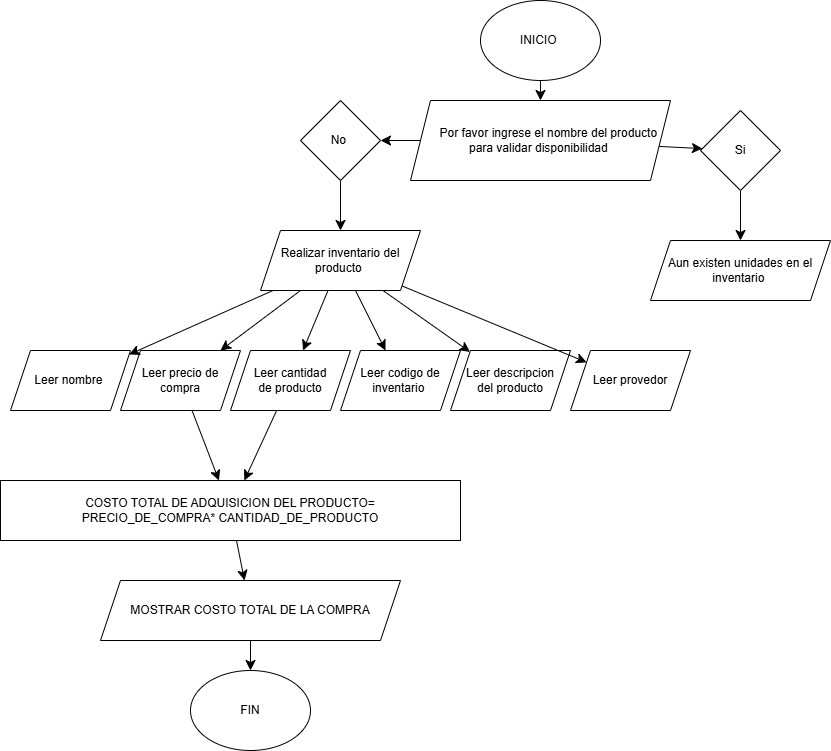

The diagram above was exported from draw.io. Its source (the exported page's mxGraphModel, read from the mxfile embedded in the PNG):
<mxGraphModel dx="2131" dy="614" grid="1" gridSize="10" guides="1" tooltips="1" connect="1" arrows="1" fold="1" page="1" pageScale="1" pageWidth="850" pageHeight="1100" math="0" shadow="0">
  <root>
    <mxCell id="0" />
    <mxCell id="1" parent="0" />
    <mxCell id="pybsNgUwIuRjXnZweQbi-18" value="" style="edgeStyle=none;curved=1;rounded=0;orthogonalLoop=1;jettySize=auto;html=1;fontSize=12;startSize=8;endSize=8;" edge="1" parent="1" source="pybsNgUwIuRjXnZweQbi-1" target="pybsNgUwIuRjXnZweQbi-7">
      <mxGeometry relative="1" as="geometry" />
    </mxCell>
    <mxCell id="pybsNgUwIuRjXnZweQbi-1" value="&lt;font dir=&quot;auto&quot; style=&quot;vertical-align: inherit;&quot;&gt;&lt;font dir=&quot;auto&quot; style=&quot;vertical-align: inherit;&quot;&gt;INICIO&amp;nbsp;&lt;/font&gt;&lt;/font&gt;" style="ellipse;whiteSpace=wrap;html=1;" vertex="1" parent="1">
      <mxGeometry x="10" y="40" width="120" height="80" as="geometry" />
    </mxCell>
    <mxCell id="pybsNgUwIuRjXnZweQbi-33" value="" style="edgeStyle=none;curved=1;rounded=0;orthogonalLoop=1;jettySize=auto;html=1;fontSize=12;startSize=8;endSize=8;" edge="1" parent="1" source="pybsNgUwIuRjXnZweQbi-2" target="pybsNgUwIuRjXnZweQbi-13">
      <mxGeometry relative="1" as="geometry" />
    </mxCell>
    <mxCell id="pybsNgUwIuRjXnZweQbi-2" value="&lt;font dir=&quot;auto&quot; style=&quot;vertical-align: inherit;&quot;&gt;&lt;font dir=&quot;auto&quot; style=&quot;vertical-align: inherit;&quot;&gt;&lt;font dir=&quot;auto&quot; style=&quot;vertical-align: inherit;&quot;&gt;&lt;font dir=&quot;auto&quot; style=&quot;vertical-align: inherit;&quot;&gt;Leer precio de&lt;/font&gt;&lt;/font&gt;&lt;/font&gt;&lt;/font&gt;&lt;div&gt;&lt;font dir=&quot;auto&quot; style=&quot;vertical-align: inherit;&quot;&gt;&lt;font dir=&quot;auto&quot; style=&quot;vertical-align: inherit;&quot;&gt;&lt;font dir=&quot;auto&quot; style=&quot;vertical-align: inherit;&quot;&gt;&lt;font dir=&quot;auto&quot; style=&quot;vertical-align: inherit;&quot;&gt;compra&lt;/font&gt;&lt;/font&gt;&lt;/font&gt;&lt;/font&gt;&lt;/div&gt;" style="shape=parallelogram;perimeter=parallelogramPerimeter;whiteSpace=wrap;html=1;fixedSize=1;" vertex="1" parent="1">
      <mxGeometry x="-350" y="390" width="120" height="60" as="geometry" />
    </mxCell>
    <mxCell id="pybsNgUwIuRjXnZweQbi-24" value="" style="edgeStyle=none;curved=1;rounded=0;orthogonalLoop=1;jettySize=auto;html=1;fontSize=12;startSize=8;endSize=8;" edge="1" parent="1" source="pybsNgUwIuRjXnZweQbi-5" target="pybsNgUwIuRjXnZweQbi-21">
      <mxGeometry relative="1" as="geometry" />
    </mxCell>
    <mxCell id="pybsNgUwIuRjXnZweQbi-5" value="&lt;font dir=&quot;auto&quot; style=&quot;vertical-align: inherit;&quot;&gt;&lt;font dir=&quot;auto&quot; style=&quot;vertical-align: inherit;&quot;&gt;No&amp;nbsp;&lt;/font&gt;&lt;/font&gt;" style="rhombus;whiteSpace=wrap;html=1;" vertex="1" parent="1">
      <mxGeometry x="-170" y="140" width="80" height="80" as="geometry" />
    </mxCell>
    <mxCell id="pybsNgUwIuRjXnZweQbi-40" value="" style="edgeStyle=none;curved=1;rounded=0;orthogonalLoop=1;jettySize=auto;html=1;fontSize=12;startSize=8;endSize=8;" edge="1" parent="1" source="pybsNgUwIuRjXnZweQbi-6" target="pybsNgUwIuRjXnZweQbi-14">
      <mxGeometry relative="1" as="geometry" />
    </mxCell>
    <mxCell id="pybsNgUwIuRjXnZweQbi-6" value="&lt;font dir=&quot;auto&quot; style=&quot;vertical-align: inherit;&quot;&gt;&lt;font dir=&quot;auto&quot; style=&quot;vertical-align: inherit;&quot;&gt;Si&lt;/font&gt;&lt;/font&gt;" style="rhombus;whiteSpace=wrap;html=1;" vertex="1" parent="1">
      <mxGeometry x="230" y="150" width="80" height="80" as="geometry" />
    </mxCell>
    <mxCell id="pybsNgUwIuRjXnZweQbi-17" value="" style="edgeStyle=none;curved=1;rounded=0;orthogonalLoop=1;jettySize=auto;html=1;fontSize=12;startSize=8;endSize=8;" edge="1" parent="1" source="pybsNgUwIuRjXnZweQbi-7" target="pybsNgUwIuRjXnZweQbi-5">
      <mxGeometry relative="1" as="geometry" />
    </mxCell>
    <mxCell id="pybsNgUwIuRjXnZweQbi-20" value="" style="edgeStyle=none;curved=1;rounded=0;orthogonalLoop=1;jettySize=auto;html=1;fontSize=12;startSize=8;endSize=8;" edge="1" parent="1" source="pybsNgUwIuRjXnZweQbi-7" target="pybsNgUwIuRjXnZweQbi-6">
      <mxGeometry relative="1" as="geometry" />
    </mxCell>
    <mxCell id="pybsNgUwIuRjXnZweQbi-7" value="&lt;font dir=&quot;auto&quot; style=&quot;vertical-align: inherit;&quot;&gt;&lt;font dir=&quot;auto&quot; style=&quot;vertical-align: inherit;&quot;&gt;&lt;font dir=&quot;auto&quot; style=&quot;vertical-align: inherit;&quot;&gt;&lt;font dir=&quot;auto&quot; style=&quot;vertical-align: inherit;&quot;&gt;&lt;font dir=&quot;auto&quot; style=&quot;vertical-align: inherit;&quot;&gt;&lt;font dir=&quot;auto&quot; style=&quot;vertical-align: inherit;&quot;&gt;&amp;nbsp; &amp;nbsp; &amp;nbsp;Por favor ingrese el nombre del producto para validar disponibilidad&amp;nbsp;&lt;/font&gt;&lt;/font&gt;&lt;/font&gt;&lt;/font&gt;&lt;/font&gt;&lt;/font&gt;" style="shape=parallelogram;perimeter=parallelogramPerimeter;whiteSpace=wrap;html=1;fixedSize=1;" vertex="1" parent="1">
      <mxGeometry x="-60" y="140" width="260" height="80" as="geometry" />
    </mxCell>
    <mxCell id="pybsNgUwIuRjXnZweQbi-35" value="" style="edgeStyle=none;curved=1;rounded=0;orthogonalLoop=1;jettySize=auto;html=1;fontSize=12;startSize=8;endSize=8;" edge="1" parent="1" source="pybsNgUwIuRjXnZweQbi-8" target="pybsNgUwIuRjXnZweQbi-13">
      <mxGeometry relative="1" as="geometry" />
    </mxCell>
    <mxCell id="pybsNgUwIuRjXnZweQbi-8" value="&lt;font dir=&quot;auto&quot; style=&quot;vertical-align: inherit;&quot;&gt;&lt;font dir=&quot;auto&quot; style=&quot;vertical-align: inherit;&quot;&gt;Leer cantidad&lt;/font&gt;&lt;/font&gt;&lt;div&gt;&lt;font dir=&quot;auto&quot; style=&quot;vertical-align: inherit;&quot;&gt;&lt;font dir=&quot;auto&quot; style=&quot;vertical-align: inherit;&quot;&gt;&lt;font dir=&quot;auto&quot; style=&quot;vertical-align: inherit;&quot;&gt;&lt;font dir=&quot;auto&quot; style=&quot;vertical-align: inherit;&quot;&gt;de producto&lt;/font&gt;&lt;/font&gt;&lt;/font&gt;&lt;/font&gt;&lt;/div&gt;" style="shape=parallelogram;perimeter=parallelogramPerimeter;whiteSpace=wrap;html=1;fixedSize=1;" vertex="1" parent="1">
      <mxGeometry x="-240" y="390" width="120" height="60" as="geometry" />
    </mxCell>
    <mxCell id="pybsNgUwIuRjXnZweQbi-9" value="&lt;font dir=&quot;auto&quot; style=&quot;vertical-align: inherit;&quot;&gt;&lt;font dir=&quot;auto&quot; style=&quot;vertical-align: inherit;&quot;&gt;Leer codigo de&lt;/font&gt;&lt;/font&gt;&lt;div&gt;&lt;font dir=&quot;auto&quot; style=&quot;vertical-align: inherit;&quot;&gt;&lt;font dir=&quot;auto&quot; style=&quot;vertical-align: inherit;&quot;&gt;&lt;font dir=&quot;auto&quot; style=&quot;vertical-align: inherit;&quot;&gt;&lt;font dir=&quot;auto&quot; style=&quot;vertical-align: inherit;&quot;&gt;inventario&amp;nbsp;&lt;/font&gt;&lt;/font&gt;&lt;/font&gt;&lt;/font&gt;&lt;/div&gt;" style="shape=parallelogram;perimeter=parallelogramPerimeter;whiteSpace=wrap;html=1;fixedSize=1;" vertex="1" parent="1">
      <mxGeometry x="-130" y="390" width="120" height="60" as="geometry" />
    </mxCell>
    <mxCell id="pybsNgUwIuRjXnZweQbi-10" value="&lt;font dir=&quot;auto&quot; style=&quot;vertical-align: inherit;&quot;&gt;&lt;font dir=&quot;auto&quot; style=&quot;vertical-align: inherit;&quot;&gt;Leer descripcion&lt;/font&gt;&lt;/font&gt;&lt;div&gt;&lt;font dir=&quot;auto&quot; style=&quot;vertical-align: inherit;&quot;&gt;&lt;font dir=&quot;auto&quot; style=&quot;vertical-align: inherit;&quot;&gt;&lt;font dir=&quot;auto&quot; style=&quot;vertical-align: inherit;&quot;&gt;&lt;font dir=&quot;auto&quot; style=&quot;vertical-align: inherit;&quot;&gt;del producto&lt;/font&gt;&lt;/font&gt;&lt;/font&gt;&lt;/font&gt;&lt;/div&gt;" style="shape=parallelogram;perimeter=parallelogramPerimeter;whiteSpace=wrap;html=1;fixedSize=1;" vertex="1" parent="1">
      <mxGeometry x="-20" y="390" width="120" height="60" as="geometry" />
    </mxCell>
    <mxCell id="pybsNgUwIuRjXnZweQbi-11" value="&lt;font dir=&quot;auto&quot; style=&quot;vertical-align: inherit;&quot;&gt;&lt;font dir=&quot;auto&quot; style=&quot;vertical-align: inherit;&quot;&gt;Leer provedor&lt;/font&gt;&lt;/font&gt;" style="shape=parallelogram;perimeter=parallelogramPerimeter;whiteSpace=wrap;html=1;fixedSize=1;" vertex="1" parent="1">
      <mxGeometry x="100" y="390" width="120" height="60" as="geometry" />
    </mxCell>
    <mxCell id="pybsNgUwIuRjXnZweQbi-12" value="&lt;font dir=&quot;auto&quot; style=&quot;vertical-align: inherit;&quot;&gt;&lt;font dir=&quot;auto&quot; style=&quot;vertical-align: inherit;&quot;&gt;Leer nombre&amp;nbsp;&lt;/font&gt;&lt;/font&gt;" style="shape=parallelogram;perimeter=parallelogramPerimeter;whiteSpace=wrap;html=1;fixedSize=1;" vertex="1" parent="1">
      <mxGeometry x="-460" y="390" width="120" height="60" as="geometry" />
    </mxCell>
    <mxCell id="pybsNgUwIuRjXnZweQbi-37" value="" style="edgeStyle=none;curved=1;rounded=0;orthogonalLoop=1;jettySize=auto;html=1;fontSize=12;startSize=8;endSize=8;" edge="1" parent="1" source="pybsNgUwIuRjXnZweQbi-13" target="pybsNgUwIuRjXnZweQbi-36">
      <mxGeometry relative="1" as="geometry" />
    </mxCell>
    <mxCell id="pybsNgUwIuRjXnZweQbi-13" value="&lt;font dir=&quot;auto&quot; style=&quot;vertical-align: inherit;&quot;&gt;&lt;font dir=&quot;auto&quot; style=&quot;vertical-align: inherit;&quot;&gt;&lt;font dir=&quot;auto&quot; style=&quot;vertical-align: inherit;&quot;&gt;&lt;font dir=&quot;auto&quot; style=&quot;vertical-align: inherit;&quot;&gt;&lt;font dir=&quot;auto&quot; style=&quot;vertical-align: inherit;&quot;&gt;&lt;font dir=&quot;auto&quot; style=&quot;vertical-align: inherit;&quot;&gt;&lt;font dir=&quot;auto&quot; style=&quot;vertical-align: inherit;&quot;&gt;&lt;font dir=&quot;auto&quot; style=&quot;vertical-align: inherit;&quot;&gt;&lt;font dir=&quot;auto&quot; style=&quot;vertical-align: inherit;&quot;&gt;&lt;font dir=&quot;auto&quot; style=&quot;vertical-align: inherit;&quot;&gt;&lt;font dir=&quot;auto&quot; style=&quot;vertical-align: inherit;&quot;&gt;&lt;font dir=&quot;auto&quot; style=&quot;vertical-align: inherit;&quot;&gt;&lt;font dir=&quot;auto&quot; style=&quot;vertical-align: inherit;&quot;&gt;&lt;font dir=&quot;auto&quot; style=&quot;vertical-align: inherit;&quot;&gt;COSTO TOTAL DE ADQUISICION DEL PRODUCTO=&lt;/font&gt;&lt;/font&gt;&lt;/font&gt;&lt;/font&gt;&lt;/font&gt;&lt;/font&gt;&lt;/font&gt;&lt;/font&gt;&lt;/font&gt;&lt;/font&gt;&lt;/font&gt;&lt;/font&gt;&lt;/font&gt;&lt;/font&gt;&lt;div&gt;&lt;font dir=&quot;auto&quot; style=&quot;vertical-align: inherit;&quot;&gt;&lt;font dir=&quot;auto&quot; style=&quot;vertical-align: inherit;&quot;&gt;&lt;font dir=&quot;auto&quot; style=&quot;vertical-align: inherit;&quot;&gt;&lt;font dir=&quot;auto&quot; style=&quot;vertical-align: inherit;&quot;&gt;&lt;font dir=&quot;auto&quot; style=&quot;vertical-align: inherit;&quot;&gt;&lt;font dir=&quot;auto&quot; style=&quot;vertical-align: inherit;&quot;&gt;&lt;font dir=&quot;auto&quot; style=&quot;vertical-align: inherit;&quot;&gt;&lt;font dir=&quot;auto&quot; style=&quot;vertical-align: inherit;&quot;&gt;&lt;font dir=&quot;auto&quot; style=&quot;vertical-align: inherit;&quot;&gt;&lt;font dir=&quot;auto&quot; style=&quot;vertical-align: inherit;&quot;&gt;&lt;font dir=&quot;auto&quot; style=&quot;vertical-align: inherit;&quot;&gt;&lt;font dir=&quot;auto&quot; style=&quot;vertical-align: inherit;&quot;&gt;&amp;nbsp;PRECIO_DE_COMPRA* CANTIDAD_DE_PRODUCTO&amp;nbsp;&lt;/font&gt;&lt;/font&gt;&lt;/font&gt;&lt;/font&gt;&lt;/font&gt;&lt;/font&gt;&lt;/font&gt;&lt;/font&gt;&lt;/font&gt;&lt;/font&gt;&lt;/font&gt;&lt;/font&gt;&lt;/div&gt;" style="rounded=0;whiteSpace=wrap;html=1;" vertex="1" parent="1">
      <mxGeometry x="-470" y="520" width="460" height="60" as="geometry" />
    </mxCell>
    <mxCell id="pybsNgUwIuRjXnZweQbi-14" value="&lt;font dir=&quot;auto&quot; style=&quot;vertical-align: inherit;&quot;&gt;&lt;font dir=&quot;auto&quot; style=&quot;vertical-align: inherit;&quot;&gt;Aun existen unidades en el inventario&amp;nbsp;&lt;/font&gt;&lt;/font&gt;" style="shape=parallelogram;perimeter=parallelogramPerimeter;whiteSpace=wrap;html=1;fixedSize=1;" vertex="1" parent="1">
      <mxGeometry x="180" y="280" width="180" height="60" as="geometry" />
    </mxCell>
    <mxCell id="pybsNgUwIuRjXnZweQbi-15" value="&lt;font dir=&quot;auto&quot; style=&quot;vertical-align: inherit;&quot;&gt;&lt;font dir=&quot;auto&quot; style=&quot;vertical-align: inherit;&quot;&gt;FIN&lt;/font&gt;&lt;/font&gt;" style="ellipse;whiteSpace=wrap;html=1;" vertex="1" parent="1">
      <mxGeometry x="-280" y="710" width="120" height="80" as="geometry" />
    </mxCell>
    <mxCell id="pybsNgUwIuRjXnZweQbi-25" value="" style="edgeStyle=none;curved=1;rounded=0;orthogonalLoop=1;jettySize=auto;html=1;fontSize=12;startSize=8;endSize=8;" edge="1" parent="1" source="pybsNgUwIuRjXnZweQbi-21" target="pybsNgUwIuRjXnZweQbi-12">
      <mxGeometry relative="1" as="geometry" />
    </mxCell>
    <mxCell id="pybsNgUwIuRjXnZweQbi-26" value="" style="edgeStyle=none;curved=1;rounded=0;orthogonalLoop=1;jettySize=auto;html=1;fontSize=12;startSize=8;endSize=8;" edge="1" parent="1" source="pybsNgUwIuRjXnZweQbi-21" target="pybsNgUwIuRjXnZweQbi-2">
      <mxGeometry relative="1" as="geometry" />
    </mxCell>
    <mxCell id="pybsNgUwIuRjXnZweQbi-27" value="" style="edgeStyle=none;curved=1;rounded=0;orthogonalLoop=1;jettySize=auto;html=1;fontSize=12;startSize=8;endSize=8;" edge="1" parent="1" source="pybsNgUwIuRjXnZweQbi-21" target="pybsNgUwIuRjXnZweQbi-8">
      <mxGeometry relative="1" as="geometry" />
    </mxCell>
    <mxCell id="pybsNgUwIuRjXnZweQbi-28" value="" style="edgeStyle=none;curved=1;rounded=0;orthogonalLoop=1;jettySize=auto;html=1;fontSize=12;startSize=8;endSize=8;" edge="1" parent="1" source="pybsNgUwIuRjXnZweQbi-21" target="pybsNgUwIuRjXnZweQbi-9">
      <mxGeometry relative="1" as="geometry" />
    </mxCell>
    <mxCell id="pybsNgUwIuRjXnZweQbi-30" value="" style="edgeStyle=none;curved=1;rounded=0;orthogonalLoop=1;jettySize=auto;html=1;fontSize=12;startSize=8;endSize=8;" edge="1" parent="1" source="pybsNgUwIuRjXnZweQbi-21" target="pybsNgUwIuRjXnZweQbi-10">
      <mxGeometry relative="1" as="geometry" />
    </mxCell>
    <mxCell id="pybsNgUwIuRjXnZweQbi-31" value="" style="edgeStyle=none;curved=1;rounded=0;orthogonalLoop=1;jettySize=auto;html=1;fontSize=12;startSize=8;endSize=8;" edge="1" parent="1" source="pybsNgUwIuRjXnZweQbi-21" target="pybsNgUwIuRjXnZweQbi-11">
      <mxGeometry relative="1" as="geometry" />
    </mxCell>
    <mxCell id="pybsNgUwIuRjXnZweQbi-21" value="&lt;font dir=&quot;auto&quot; style=&quot;vertical-align: inherit;&quot;&gt;&lt;font dir=&quot;auto&quot; style=&quot;vertical-align: inherit;&quot;&gt;Realizar inventario del producto&amp;nbsp;&lt;/font&gt;&lt;/font&gt;" style="shape=parallelogram;perimeter=parallelogramPerimeter;whiteSpace=wrap;html=1;fixedSize=1;" vertex="1" parent="1">
      <mxGeometry x="-210" y="270" width="160" height="60" as="geometry" />
    </mxCell>
    <mxCell id="pybsNgUwIuRjXnZweQbi-38" value="" style="edgeStyle=none;curved=1;rounded=0;orthogonalLoop=1;jettySize=auto;html=1;fontSize=12;startSize=8;endSize=8;" edge="1" parent="1" source="pybsNgUwIuRjXnZweQbi-36" target="pybsNgUwIuRjXnZweQbi-15">
      <mxGeometry relative="1" as="geometry" />
    </mxCell>
    <mxCell id="pybsNgUwIuRjXnZweQbi-36" value="&lt;font dir=&quot;auto&quot; style=&quot;vertical-align: inherit;&quot;&gt;&lt;font dir=&quot;auto&quot; style=&quot;vertical-align: inherit;&quot;&gt;MOSTRAR COSTO TOTAL DE LA COMPRA&lt;/font&gt;&lt;/font&gt;" style="shape=parallelogram;perimeter=parallelogramPerimeter;whiteSpace=wrap;html=1;fixedSize=1;" vertex="1" parent="1">
      <mxGeometry x="-370" y="620" width="300" height="60" as="geometry" />
    </mxCell>
  </root>
</mxGraphModel>